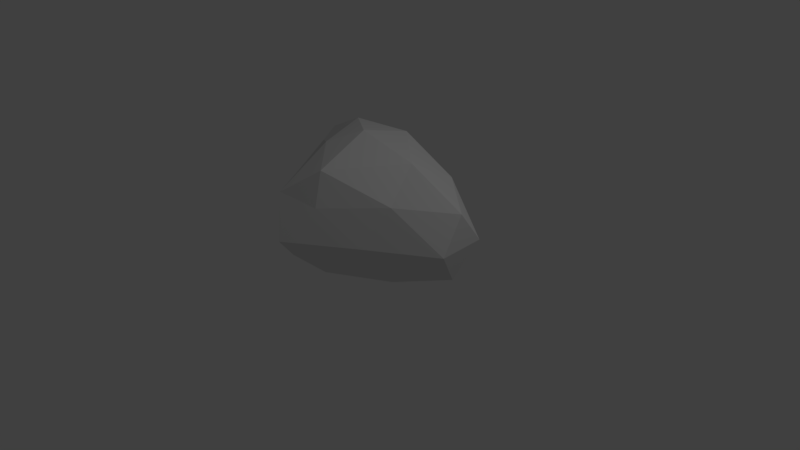 # Source: rock3.blend  (saved by Blender 2.79.0; exported with 4.5.12 LTS)
import bpy
from mathutils import Matrix  # noqa: F401  (used for matrix-valued properties, if any)

bpy.ops.wm.read_factory_settings(use_empty=True)
scene = bpy.context.scene
scene.name = 'Scene'

# ---- collections
col_collection_1 = bpy.data.collections.new('Collection 1'); scene.collection.children.link(col_collection_1)

# ---- world
world_world = bpy.data.worlds.new('World'); scene.world = world_world
world_world.color = (0.05088, 0.05088, 0.05088)
world_world.use_sun_shadow = False
world_world.sun_shadow_jitter_overblur = 0.0
world_world.cycles.sampling_method = 'MANUAL'

# ---- cameras
cam_camera = bpy.data.cameras.new('Camera')
cam_camera.clip_end = 100.0
cam_camera.lens = 35.0
cam_camera.sensor_width = 32.0
cam_camera.sensor_height = 18.0
cam_camera.ortho_scale = 7.314
cam_camera.dof.focus_distance = 0.0
cam_camera.dof.aperture_fstop = 128.0

# ---- lights
light_lamp = bpy.data.lights.new('Lamp', 'POINT')
light_lamp.transmission_factor = 0.0
light_lamp.cutoff_distance = 30.0
light_lamp.energy = 100.0
light_lamp.shadow_buffer_clip_start = 1.001
light_lamp.shadow_soft_size = 0.1
light_lamp.shadow_maximum_resolution = 0.006
light_lamp.use_absolute_resolution = True

# ---- meshes
me_icosphere = bpy.data.meshes.new('Icosphere')
me_icosphere.from_pydata([(-0.02853, -0.4584, -0.09109), (0.4081, -0.7433, 0.07912), (-0.2462, -1.011, 0.08792), (-0.6818, -0.3905, 0.09487), (-0.5227, 0.0106, 0.07672), (0.3644, -0.1796, 0.07523), (0.02883, -1.03, 0.511), (-0.4318, -0.8104, 0.5391), (-0.8954, -0.12, 0.5537), (-0.1016, 0.01417, 0.5352), (0.6777, -0.4688, 0.5149), (-0.1022, -0.5302, 0.8385), (-0.1669, -0.7178, -0.05393), (0.251, -0.6239, -0.05446), (0.01679, -0.965, 0.0533), (0.6215, -0.4691, 0.0555), (0.2229, -0.3082, -0.05725), (-0.3747, -0.4283, -0.04517), (-0.4246, -0.6806, 0.06833), (-0.239, -0.1934, -0.06726), (-0.6548, -0.1533, 0.0584), (-0.09583, -0.03528, 0.04369), (0.6945, -0.6276, 0.2889), (0.675, -0.2996, 0.2911), (-0.1195, -1.2, 0.2968), (0.27, -0.9098, 0.2886), (-0.631, -0.5555, 0.3138), (-0.3618, -0.96, 0.3089), (-0.8631, 0.004986, 0.3119), (-0.95, -0.2225, 0.3151), (0.1744, -0.02462, 0.2935), (-0.4245, 0.07974, 0.3009), (0.379, -0.7497, 0.5437), (-0.2187, -1.1, 0.5603), (-0.6716, -0.3989, 0.5828), (-0.5564, -0.005221, 0.5837), (0.334, -0.1935, 0.5603), (-0.003051, -0.9545, 0.7215), (0.2936, -0.5011, 0.7265), (-0.3045, -0.6676, 0.7427), (-0.4718, -0.2589, 0.7584), (-0.08435, -0.1819, 0.7476)], [], [(0, 13, 12), (1, 13, 15), (0, 12, 17), (0, 17, 19), (0, 19, 16), (1, 15, 22), (2, 14, 24), (3, 18, 26), (4, 20, 28), (5, 21, 30), (1, 22, 25), (2, 24, 27), (3, 26, 29), (4, 28, 31), (5, 30, 23), (6, 32, 37), (7, 33, 39), (8, 34, 40), (9, 35, 41), (10, 36, 38), (38, 41, 11), (38, 36, 41), (36, 9, 41), (41, 40, 11), (41, 35, 40), (35, 8, 40), (40, 39, 11), (40, 34, 39), (34, 7, 39), (39, 37, 11), (39, 33, 37), (33, 6, 37), (37, 38, 11), (37, 32, 38), (32, 10, 38), (23, 36, 10), (23, 30, 36), (30, 9, 36), (31, 35, 9), (31, 28, 35), (28, 8, 35), (29, 34, 8), (29, 26, 34), (26, 7, 34), (27, 33, 7), (27, 24, 33), (24, 6, 33), (25, 32, 6), (25, 22, 32), (22, 10, 32), (30, 31, 9), (30, 21, 31), (21, 4, 31), (28, 29, 8), (28, 20, 29), (20, 3, 29), (26, 27, 7), (26, 18, 27), (18, 2, 27), (24, 25, 6), (24, 14, 25), (14, 1, 25), (22, 23, 10), (22, 15, 23), (15, 5, 23), (16, 21, 5), (16, 19, 21), (19, 4, 21), (19, 20, 4), (19, 17, 20), (17, 3, 20), (17, 18, 3), (17, 12, 18), (12, 2, 18), (15, 16, 5), (15, 13, 16), (13, 0, 16), (12, 14, 2), (12, 13, 14), (13, 1, 14)])
me_icosphere.use_remesh_preserve_volume = False
me_icosphere.use_remesh_preserve_attributes = False
me_icosphere.use_mirror_vertex_groups = False
me_icosphere.update()

# ---- objects
ob_icosphere = bpy.data.objects.new('Icosphere', me_icosphere)
ob_lamp = bpy.data.objects.new('Lamp', light_lamp)
ob_camera = bpy.data.objects.new('Camera', cam_camera)

# ---- transforms, parenting, visibility, modifiers, constraints
ob_icosphere.location = (0.3043, 0.8699, 0.1468)
ob_icosphere.scale = (1.915, 1.915, 1.915)
ob_icosphere.lineart.crease_threshold = 0.0
ob_lamp.location = (4.076, 1.005, 5.904)
ob_lamp.rotation_euler = (0.6503, 0.05522, 1.866)
ob_lamp.lock_rotations_4d = False
ob_lamp.empty_display_type = 'ARROWS'
ob_lamp.color = (0.0, 0.0, 0.0, 0.0)
ob_lamp.lineart.crease_threshold = 0.0
ob_camera.location = (7.481, -6.508, 5.344)
ob_camera.rotation_euler = (1.109, 0.0, 0.8149)
ob_camera.lock_rotations_4d = False
ob_camera.empty_display_type = 'ARROWS'
ob_camera.color = (0.0, 0.0, 0.0, 0.0)
ob_camera.display_type = 'WIRE'
ob_camera.lineart.crease_threshold = 0.0

# ---- collection membership
col_collection_1.objects.link(ob_icosphere)
col_collection_1.objects.link(ob_lamp)
col_collection_1.objects.link(ob_camera)

# ---- scene / render settings (as saved in the file)
scene.camera = ob_camera
scene.frame_start = 1; scene.frame_end = 250; scene.frame_set(1)
scene.render.engine = 'BLENDER_EEVEE_NEXT'
scene.render.resolution_percentage = 50
scene.render.dither_intensity = 0.0
scene.cycles.use_denoising = False
scene.cycles.samples = 128
scene.cycles.sampling_pattern = 'TABULATED_SOBOL'
scene.cycles.use_adaptive_sampling = False
scene.cycles.use_light_tree = False
scene.cycles.blur_glossy = 0.0
scene.cycles.sample_clamp_indirect = 0.0
scene.view_settings.view_transform = 'Standard'
bpy.context.view_layer.update()
